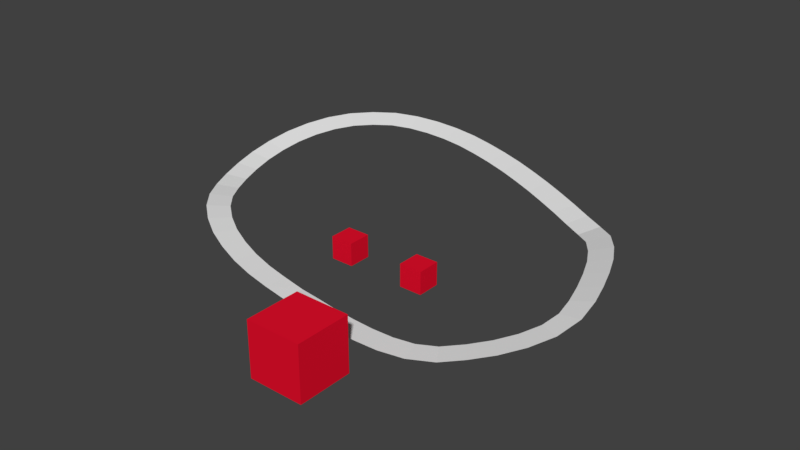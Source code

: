 # Source: track.test.001.blend  (saved by Blender 2.77.0; exported with 4.5.12 LTS)
import bpy
from mathutils import Matrix  # noqa: F401  (used for matrix-valued properties, if any)

bpy.ops.wm.read_factory_settings(use_empty=True)
scene = bpy.context.scene
scene.name = 'Scene'

# ---- collections
col_collection_1 = bpy.data.collections.new('Collection 1'); scene.collection.children.link(col_collection_1)
col_collection_6 = bpy.data.collections.new('Collection 6'); scene.collection.children.link(col_collection_6)
col_collection_6.hide_render = True
col_collection_6.hide_viewport = True
col_collection_11 = bpy.data.collections.new('Collection 11'); scene.collection.children.link(col_collection_11)

# ---- images (referenced by path relative to the original .blend; pixels are not part of the script)
import os
ASSET_DIR = os.environ.get("B2B_ASSET_DIR", "")  # directory of the original .blend (textures are referenced by path, not embedded)
HERE = os.path.dirname(os.path.abspath(__file__))  # packed textures are extracted next to this script under _unpacked/

def load_image(name, relpath, width, height, colorspace="sRGB"):
    """Load a texture the original file referenced (path relative to the .blend, or extracted next to this script)."""
    p = next((c for c in (os.path.join(HERE, relpath), os.path.join(ASSET_DIR, relpath)) if relpath and os.path.exists(c)), "")
    if p:
        img = bpy.data.images.load(p, check_existing=True)
        img.name = name
    else:  # same state as the original file: an image datablock whose file is absent (Cycles renders it pink)
        img = bpy.data.images.new(name, width, height)
        img.source = "FILE"
        img.filepath = "//" + (relpath or name)
    img.colorspace_settings.name = colorspace
    return img
img_roads0113_1_s_jpg = load_image('Roads0113_1_S.jpg', 'Roads0113_1_S.jpg', 1024, 1024, 'sRGB')
img_plane_bjs_bake = load_image('Plane_BJS_BAKE', '', 1024, 1024, 'sRGB')
img_road_static_bjs_bake = load_image('Road.Static_BJS_BAKE', '', 1024, 1024, 'sRGB')

# ---- materials (node trees are filled in below, after node groups)
mat_material_001 = bpy.data.materials.new('Material.001')
mat_material_001.alpha_threshold = 0.0
mat_material_001.use_transparent_shadow = False
mat_material_001.preview_render_type = 'FLAT'
mat_material_001.roughness = 0.5
mat_road = bpy.data.materials.new('Road')
mat_road.alpha_threshold = 0.0
mat_road.use_transparent_shadow = False
mat_road.roughness = 0.5
mat_material = bpy.data.materials.new('Material')
mat_material.alpha_threshold = 0.0
mat_material.use_transparent_shadow = False
mat_material.diffuse_color = (0.8, 0.005384, 0.02574, 1.0)
mat_material.roughness = 0.5
mat_material.line_color = (0.0, 0.0, 0.0, 1.0)

# ---- material node trees
mat_road.use_nodes = True; mat_road.node_tree.nodes.clear()
_N = mat_road.node_tree.nodes; _L = mat_road.node_tree.links
n0 = _N.new('ShaderNodeOutputMaterial'); n0.name = 'Material Output'; n0.location = (300, 300)
n1 = _N.new('ShaderNodeBsdfDiffuse'); n1.name = 'Diffuse BSDF'; n1.location = (10, 300)
n2 = _N.new('ShaderNodeTexImage'); n2.name = 'Image Texture'; n2.location = (-307, 355)
n2.width = 140
n2.image = img_roads0113_1_s_jpg
n3 = _N.new('ShaderNodeTexCoord'); n3.name = 'Texture Coordinate'; n3.location = (-625, 358)
n4 = _N.new('ShaderNodeTexImage'); n4.name = 'Image Texture.001'; n4.location = (0, 0)
n4.width = 140
n4.image = img_plane_bjs_bake
n5 = _N.new('ShaderNodeTexImage'); n5.name = 'Image Texture.002'; n5.location = (0, 0)
n5.width = 140
n5.image = img_plane_bjs_bake
n6 = _N.new('ShaderNodeTexImage'); n6.name = 'Image Texture.003'; n6.location = (0, 0)
n6.width = 140
n6.image = img_plane_bjs_bake
n7 = _N.new('ShaderNodeTexImage'); n7.name = 'Image Texture.004'; n7.location = (0, 0)
n7.width = 140
n7.image = img_road_static_bjs_bake
_L.new(n1.outputs[0], n0.inputs[0])
_L.new(n2.outputs[0], n1.inputs[0])
_L.new(n3.outputs[2], n2.inputs[0])
n0.is_active_output = True

# ---- world
world_world = bpy.data.worlds.new('World'); scene.world = world_world
world_world.color = (0.05088, 0.05088, 0.05088)
world_world.use_sun_shadow = False
world_world.sun_shadow_jitter_overblur = 0.0
world_world.cycles.sampling_method = 'MANUAL'

# ---- meshes
me_plane_002 = bpy.data.meshes.new('Plane.002')
me_plane_002.from_pydata([(2.158, -1.298, 0.0), (0.5152, 0.9453, -0.02451), (2.46, 0.6794, 0.0), (4.169, -1.582, 0.0), (4.409, 0.404, 0.0), (6.205, -1.783, 0.0), (6.353, 0.2117, 0.0), (8.268, -1.879, 0.0), (8.285, 0.1214, 0.0), (10.37, -1.799, 5.96e-08), (10.17, 0.1905, -5.96e-08), (12.53, -1.367, -4.548e-05), (11.92, 0.5361, 4.548e-05), (14.57, -0.401, 0.07714), (13.47, 1.27, 0.06054), (16.23, 0.8128, 0.3644), (15.0, 2.385, 0.3245), (17.8, 2.168, 0.7132), (16.41, 3.609, 0.6397), (19.19, 3.735, 1.124), (17.62, 4.966, 0.9957), (20.33, 5.566, 1.601), (18.54, 6.434, 1.379), (20.89, 7.755, 2.133), (18.94, 7.958, 1.747), (20.64, 9.996, 2.441), (18.73, 9.61, 1.964), (20.1, 12.0, 2.576), (18.24, 11.46, 2.088), (19.44, 13.96, 2.648), (17.62, 13.29, 2.155), (18.65, 15.88, 2.668), (16.89, 15.06, 2.174), (17.63, 17.75, 2.6), (16.0, 16.69, 2.115), (16.31, 19.51, 2.412), (14.95, 18.12, 1.967), (14.6, 20.87, 2.112), (13.59, 19.18, 1.732), (12.79, 21.84, 2.15), (11.88, 20.1, 1.774), (10.98, 22.74, 2.295), (10.12, 20.98, 1.915), (9.14, 23.57, 2.461), (8.329, 21.78, 2.077), (7.271, 24.35, 2.634), (6.52, 22.54, 2.243), (5.37, 25.06, 2.81), (4.689, 23.22, 2.413), (3.441, 25.71, 2.988), (2.841, 23.84, 2.584), (1.469, 26.24, 3.167), (0.9695, 24.35, 2.753), (-0.5392, 26.68, 3.343), (-0.9147, 24.76, 2.919), (-2.581, 27.0, 3.517), (-2.807, 25.06, 3.08), (-4.673, 27.1, 3.683), (-4.697, 25.15, 3.231), (-6.79, 26.95, 3.836), (-6.547, 25.02, 3.364), (-8.896, 26.51, 3.97), (-8.326, 24.66, 3.478), (-10.93, 25.68, 4.073), (-9.984, 23.99, 3.563), (-12.66, 24.35, 4.115), (-11.4, 22.88, 3.597), (-14.17, 22.78, 4.086), (-12.66, 21.59, 3.575), (-15.4, 21.04, 3.914), (-13.72, 20.07, 3.424), (-16.38, 19.16, 3.618), (-14.57, 18.45, 3.168), (-17.08, 17.17, 3.241), (-15.17, 16.74, 2.845), (-17.45, 15.09, 2.826), (-15.48, 14.96, 2.49), (-17.5, 12.98, 2.427), (-15.53, 13.16, 2.149), (-17.18, 10.89, 2.113), (-15.25, 11.35, 1.878), (-16.57, 8.856, 1.909), (-14.72, 9.58, 1.7), (-15.69, 6.935, 1.862), (-13.93, 7.877, 1.658), (-14.55, 5.123, 1.926), (-12.95, 6.302, 1.716), (-13.12, 3.497, 1.895), (-11.75, 4.94, 1.689), (-11.44, 2.151, 1.725), (-10.32, 3.802, 1.544), (-9.608, 1.068, 1.468), (-8.744, 2.866, 1.322), (-7.669, 0.2718, 1.156), (-7.028, 2.163, 1.046), (-5.676, -0.314, 0.833), (-5.233, 1.635, 0.7551), (-3.646, -0.6853, 0.5263), (-3.373, 1.295, 0.4741), (-1.599, -0.8949, 0.2562), (-1.477, 1.101, 0.2236), (0.3333, -1.0, 8.941e-08)], [], [(101, 0, 2, 1), (0, 3, 4, 2), (3, 5, 6, 4), (5, 7, 8, 6), (7, 9, 10, 8), (9, 11, 12, 10), (11, 13, 14, 12), (13, 15, 16, 14), (15, 17, 18, 16), (17, 19, 20, 18), (19, 21, 22, 20), (21, 23, 24, 22), (23, 25, 26, 24), (25, 27, 28, 26), (27, 29, 30, 28), (29, 31, 32, 30), (31, 33, 34, 32), (33, 35, 36, 34), (35, 37, 38, 36), (37, 39, 40, 38), (39, 41, 42, 40), (41, 43, 44, 42), (43, 45, 46, 44), (45, 47, 48, 46), (47, 49, 50, 48), (49, 51, 52, 50), (51, 53, 54, 52), (53, 55, 56, 54), (55, 57, 58, 56), (57, 59, 60, 58), (59, 61, 62, 60), (61, 63, 64, 62), (63, 65, 66, 64), (65, 67, 68, 66), (67, 69, 70, 68), (69, 71, 72, 70), (71, 73, 74, 72), (73, 75, 76, 74), (75, 77, 78, 76), (77, 79, 80, 78), (79, 81, 82, 80), (81, 83, 84, 82), (83, 85, 86, 84), (85, 87, 88, 86), (87, 89, 90, 88), (89, 91, 92, 90), (91, 93, 94, 92), (93, 95, 96, 94), (95, 97, 98, 96), (97, 99, 100, 98), (99, 101, 1, 100)])
_uv = me_plane_002.uv_layers.new(name='UVMap')
_uv.uv.foreach_set('vector', [7.544e-05, 7.571e-05, 1.001, 7.544e-05, 1.001, 0.9999, 7.548e-05, 0.9999, 7.544e-05, 7.571e-05, 1.001, 7.544e-05, 1.001, 0.9999, 7.548e-05, 0.9999, 7.544e-05, 7.571e-05, 1.001, 7.544e-05, 1.001, 0.9999, 7.548e-05, 0.9999, 7.544e-05, 7.571e-05, 1.001, 7.544e-05, 1.001, 0.9999, 7.548e-05, 0.9999, 7.544e-05, 7.571e-05, 1.001, 7.544e-05, 1.001, 0.9999, 7.548e-05, 0.9999, 7.544e-05, 7.571e-05, 1.001, 7.544e-05, 1.001, 0.9999, 7.548e-05, 0.9999, 7.544e-05, 7.571e-05, 1.001, 7.544e-05, 1.001, 0.9999, 7.548e-05, 0.9999, 7.544e-05, 7.571e-05, 1.001, 7.544e-05, 1.001, 0.9999, 7.548e-05, 0.9999, 7.544e-05, 7.571e-05, 1.001, 7.544e-05, 1.001, 0.9999, 7.548e-05, 0.9999, 7.544e-05, 7.571e-05, 1.001, 7.544e-05, 1.001, 0.9999, 7.548e-05, 0.9999, 7.544e-05, 7.571e-05, 1.001, 7.544e-05, 1.001, 0.9999, 7.548e-05, 0.9999, 7.544e-05, 7.571e-05, 1.001, 7.544e-05, 1.001, 0.9999, 7.548e-05, 0.9999, 7.544e-05, 7.571e-05, 1.001, 7.544e-05, 1.001, 0.9999, 7.548e-05, 0.9999, 7.544e-05, 7.571e-05, 1.001, 7.544e-05, 1.001, 0.9999, 7.548e-05, 0.9999, 7.544e-05, 7.571e-05, 1.001, 7.544e-05, 1.001, 0.9999, 7.548e-05, 0.9999, 7.544e-05, 7.571e-05, 1.001, 7.544e-05, 1.001, 0.9999, 7.548e-05, 0.9999, 7.544e-05, 7.571e-05, 1.001, 7.544e-05, 1.001, 0.9999, 7.548e-05, 0.9999, 7.544e-05, 7.571e-05, 1.001, 7.544e-05, 1.001, 0.9999, 7.548e-05, 0.9999, 7.544e-05, 7.571e-05, 1.001, 7.544e-05, 1.001, 0.9999, 7.548e-05, 0.9999, 7.544e-05, 7.571e-05, 1.001, 7.544e-05, 1.001, 0.9999, 7.548e-05, 0.9999, 7.544e-05, 7.571e-05, 1.001, 7.544e-05, 1.001, 0.9999, 7.548e-05, 0.9999, 7.544e-05, 7.571e-05, 1.001, 7.544e-05, 1.001, 0.9999, 7.548e-05, 0.9999, 7.544e-05, 7.571e-05, 1.001, 7.544e-05, 1.001, 0.9999, 7.548e-05, 0.9999, 7.544e-05, 7.571e-05, 1.001, 7.544e-05, 1.001, 0.9999, 7.548e-05, 0.9999, 7.544e-05, 7.571e-05, 1.001, 7.544e-05, 1.001, 0.9999, 7.548e-05, 0.9999, 7.544e-05, 7.571e-05, 1.001, 7.544e-05, 1.001, 0.9999, 7.548e-05, 0.9999, 7.544e-05, 7.571e-05, 1.001, 7.544e-05, 1.001, 0.9999, 7.548e-05, 0.9999, 7.544e-05, 7.571e-05, 1.001, 7.544e-05, 1.001, 0.9999, 7.548e-05, 0.9999, 7.544e-05, 7.571e-05, 1.001, 7.544e-05, 1.001, 0.9999, 7.548e-05, 0.9999, 7.544e-05, 7.571e-05, 1.001, 7.544e-05, 1.001, 0.9999, 7.548e-05, 0.9999, 7.544e-05, 7.571e-05, 1.001, 7.544e-05, 1.001, 0.9999, 7.548e-05, 0.9999, 7.544e-05, 7.571e-05, 1.001, 7.544e-05, 1.001, 0.9999, 7.548e-05, 0.9999, 7.544e-05, 7.571e-05, 1.001, 7.544e-05, 1.001, 0.9999, 7.548e-05, 0.9999, 7.544e-05, 7.571e-05, 1.001, 7.544e-05, 1.001, 0.9999, 7.548e-05, 0.9999, 7.544e-05, 7.571e-05, 1.001, 7.544e-05, 1.001, 0.9999, 7.548e-05, 0.9999, 7.544e-05, 7.571e-05, 1.001, 7.544e-05, 1.001, 0.9999, 7.548e-05, 0.9999, 7.544e-05, 7.571e-05, 1.001, 7.544e-05, 1.001, 0.9999, 7.548e-05, 0.9999, 7.544e-05, 7.571e-05, 1.001, 7.544e-05, 1.001, 0.9999, 7.548e-05, 0.9999, 7.544e-05, 7.571e-05, 1.001, 7.544e-05, 1.001, 0.9999, 7.548e-05, 0.9999, 7.544e-05, 7.571e-05, 1.001, 7.544e-05, 1.001, 0.9999, 7.548e-05, 0.9999, 7.544e-05, 7.571e-05, 1.001, 7.544e-05, 1.001, 0.9999, 7.548e-05, 0.9999, 7.544e-05, 7.571e-05, 1.001, 7.544e-05, 1.001, 0.9999, 7.548e-05, 0.9999, 7.544e-05, 7.571e-05, 1.001, 7.544e-05, 1.001, 0.9999, 7.548e-05, 0.9999, 7.544e-05, 7.571e-05, 1.001, 7.544e-05, 1.001, 0.9999, 7.548e-05, 0.9999, 7.544e-05, 7.571e-05, 1.001, 7.544e-05, 1.001, 0.9999, 7.548e-05, 0.9999, 7.544e-05, 7.571e-05, 1.001, 7.544e-05, 1.001, 0.9999, 7.548e-05, 0.9999, 7.544e-05, 7.571e-05, 1.001, 7.544e-05, 1.001, 0.9999, 7.548e-05, 0.9999, 7.544e-05, 7.571e-05, 1.001, 7.544e-05, 1.001, 0.9999, 7.548e-05, 0.9999, 7.544e-05, 7.571e-05, 1.001, 7.544e-05, 1.001, 0.9999, 7.548e-05, 0.9999, 7.544e-05, 7.571e-05, 1.001, 7.544e-05, 1.001, 0.9999, 7.548e-05, 0.9999, 7.544e-05, 7.571e-05, 1.001, 7.544e-05, 1.001, 0.9999, 7.548e-05, 0.9999])
me_plane_002.materials.append(mat_material_001)
me_plane_002.use_remesh_preserve_volume = False
me_plane_002.use_remesh_preserve_attributes = False
me_plane_002.use_mirror_vertex_groups = False
me_plane_002.update()
me_plane_001 = bpy.data.meshes.new('Plane.001')
me_plane_001.from_pydata([(0.0, -1.0, 0.0), (2.0, -1.0, 0.0), (0.0, 1.0, 0.0), (2.0, 1.0, 0.0)], [], [(0, 1, 3, 2)])
_uv = me_plane_001.uv_layers.new(name='UVMap')
_uv.uv.foreach_set('vector', [7.544e-05, 7.571e-05, 1.001, 7.544e-05, 1.001, 0.9999, 7.548e-05, 0.9999])
me_plane_001.materials.append(mat_road)
me_plane_001.use_remesh_preserve_volume = False
me_plane_001.use_remesh_preserve_attributes = False
me_plane_001.use_mirror_vertex_groups = False
me_plane_001.update()
me_cube_002 = bpy.data.meshes.new('Cube.002')
me_cube_002.from_pydata([(1.0, 1.0, -1.0), (1.0, -1.0, -1.0), (-1.0, -1.0, -1.0), (-1.0, 1.0, -1.0), (1.0, 1.0, 1.0), (1.0, -1.0, 1.0), (-1.0, -1.0, 1.0), (-1.0, 1.0, 1.0)], [], [(0, 1, 2, 3), (4, 7, 6, 5), (0, 4, 5, 1), (1, 5, 6, 2), (2, 6, 7, 3), (4, 0, 3, 7)])
me_cube_002.materials.append(mat_material)
me_cube_002.use_remesh_preserve_volume = False
me_cube_002.use_remesh_preserve_attributes = False
me_cube_002.use_mirror_vertex_groups = False
me_cube_002.update()
me_cube_001 = bpy.data.meshes.new('Cube.001')
me_cube_001.from_pydata([(1.0, 1.0, -1.0), (1.0, -1.0, -1.0), (-1.0, -1.0, -1.0), (-1.0, 1.0, -1.0), (1.0, 1.0, 1.0), (1.0, -1.0, 1.0), (-1.0, -1.0, 1.0), (-1.0, 1.0, 1.0)], [], [(0, 1, 2, 3), (4, 7, 6, 5), (0, 4, 5, 1), (1, 5, 6, 2), (2, 6, 7, 3), (4, 0, 3, 7)])
me_cube_001.materials.append(mat_material)
me_cube_001.use_remesh_preserve_volume = False
me_cube_001.use_remesh_preserve_attributes = False
me_cube_001.use_mirror_vertex_groups = False
me_cube_001.update()
me_cube = bpy.data.meshes.new('Cube')
me_cube.from_pydata([(1.0, 1.0, -1.0), (1.0, -1.0, -1.0), (-1.0, -1.0, -1.0), (-1.0, 1.0, -1.0), (1.0, 1.0, 1.0), (1.0, -1.0, 1.0), (-1.0, -1.0, 1.0), (-1.0, 1.0, 1.0)], [], [(0, 1, 2, 3), (4, 7, 6, 5), (0, 4, 5, 1), (1, 5, 6, 2), (2, 6, 7, 3), (4, 0, 3, 7)])
me_cube.materials.append(mat_material)
me_cube.use_remesh_preserve_volume = False
me_cube.use_remesh_preserve_attributes = False
me_cube.use_mirror_vertex_groups = False
me_cube.update()

# ---- curves / text
cu_beziercurve = bpy.data.curves.new('BezierCurve', 'CURVE')
cu_beziercurve.dimensions = '3D'
_sp = cu_beziercurve.splines.new('BEZIER'); _sp.bezier_points.add(6)
_sp.bezier_points.foreach_set('co', [0.3333, 0.0, 0.0, 13.33, 0.0, 0.0, 20.0, 8.0, 2.0, 14.24, 19.97, 1.884, -12.39, 23.38, 3.873, -14.27, 6.436, 1.79, -1.256, 0.08106, 0.2048])
_sp.bezier_points.foreach_set('handle_left', [-0.6667, 0.0, 0.0, 10.0, -2.0, 0.0, 19.81, 4.0, 1.0, 18.0, 18.04, 2.886, -5.087, 31.08, 3.81, -17.91, 12.28, 1.375, -6.796, 0.3727, 0.8409])
_sp.bezier_points.foreach_set('handle_right', [0.8333, 0.0, 0.0, 14.19, 0.5145, 0.0, 20.05, 8.969, 2.242, 13.37, 20.41, 1.653, -17.17, 18.34, 3.915, -11.66, 2.259, 2.087, -0.264, 0.02883, 0.09089])
for _p, _l, _r in zip(_sp.bezier_points, ['ALIGNED', 'ALIGNED', 'ALIGNED', 'ALIGNED', 'ALIGNED', 'ALIGNED', 'ALIGNED'], ['ALIGNED', 'ALIGNED', 'ALIGNED', 'ALIGNED', 'ALIGNED', 'ALIGNED', 'ALIGNED']): _p.handle_left_type = _l; _p.handle_right_type = _r
_sp.order_u = 0
_sp.order_v = 0
cu_beziercurve.use_path = True
cu_beziercurve.use_path_clamp = True
cu_beziercurve.bevel_resolution = 0
cu_beziercurve.fill_mode = 'HALF'

# ---- objects
ob_road_static = bpy.data.objects.new('Road.Static', me_plane_002)
ob_road_beziercurve = bpy.data.objects.new('Road.BezierCurve', cu_beziercurve)
ob_road_array = bpy.data.objects.new('Road.Array', me_plane_001)
ob_cube_002 = bpy.data.objects.new('Cube.002', me_cube_002)
ob_cube_001 = bpy.data.objects.new('Cube.001', me_cube_001)
ob_cube = bpy.data.objects.new('Cube', me_cube)

# ---- transforms, parenting, visibility, modifiers, constraints
ob_road_static.location = (0.0, 0.0, 0.0)
ob_road_static.lineart.crease_threshold = 0.0
ob_road_beziercurve.location = (0.0, 0.0, 0.0)
ob_road_beziercurve.lineart.crease_threshold = 0.0
ob_road_array.location = (0.0, 0.0, 0.0)
ob_road_array.lineart.crease_threshold = 0.0
_m = ob_road_array.modifiers.new('Array', 'ARRAY')
_m.fit_type = 'FIT_CURVE'
_m.curve = ob_road_beziercurve
_m.constant_offset_displace = (0.0, 0.0, 0.0)
_m.use_merge_vertices = True
_m = ob_road_array.modifiers.new('Curve', 'CURVE')
_m.object = ob_road_beziercurve
ob_cube_002.location = (7.0, -6.0, 1.0)
ob_cube_002.scale = (2.4, 2.4, 2.4)
ob_cube_002.lock_rotations_4d = False
ob_cube_002.empty_display_type = 'ARROWS'
ob_cube_002.lineart.crease_threshold = 0.0
ob_cube_001.location = (7.0, 7.0, 1.0)
ob_cube_001.lock_rotations_4d = False
ob_cube_001.empty_display_type = 'ARROWS'
ob_cube_001.lineart.crease_threshold = 0.0
ob_cube.location = (0.0, 7.0, 1.0)
ob_cube.lock_rotations_4d = False
ob_cube.empty_display_type = 'ARROWS'
ob_cube.lineart.crease_threshold = 0.0

# ---- collection membership
col_collection_1.objects.link(ob_road_static)
col_collection_6.objects.link(ob_road_beziercurve)
col_collection_6.objects.link(ob_road_array)
col_collection_11.objects.link(ob_cube_002)
col_collection_11.objects.link(ob_cube_001)
col_collection_11.objects.link(ob_cube)

# ---- scene / render settings (as saved in the file)
scene.frame_start = 1; scene.frame_end = 250; scene.frame_set(0)
scene.render.engine = 'BLENDER_EEVEE_NEXT'
scene.render.image_settings.file_format = 'JPEG'
scene.render.image_settings.color_mode = 'RGB'
scene.render.image_settings.quality = 50
scene.render.resolution_percentage = 50
scene.render.dither_intensity = 0.0
scene.cycles.feature_set = 'EXPERIMENTAL'
scene.cycles.use_denoising = False
scene.cycles.samples = 128
scene.cycles.sampling_pattern = 'TABULATED_SOBOL'
scene.cycles.light_sampling_threshold = 0.0
scene.cycles.use_adaptive_sampling = False
scene.cycles.use_light_tree = False
scene.cycles.blur_glossy = 0.0
scene.cycles.sample_clamp_indirect = 0.0
scene.view_settings.view_transform = 'Standard'
bpy.context.view_layer.update()

# ---- added for rendering (the .blend has no active camera and no usable light): camera, sun
cam_auto = bpy.data.cameras.new('AutoCamera')
cam_auto.lens = 50.0
cam_auto.sensor_width = 36.0
cam_auto.clip_end = 1000.0
ob_auto_camera = bpy.data.objects.new('AutoCamera', cam_auto)
scene.collection.objects.link(ob_auto_camera)
ob_auto_camera.location = (53.1599, -50.6005, 43.0305)
ob_auto_camera.rotation_euler = (1.09748, -7.21219e-08, 0.694738)
scene.camera = ob_auto_camera
light_auto_sun = bpy.data.lights.new('AutoSun', 'SUN')
light_auto_sun.energy = 3.0
light_auto_sun.angle = 0.0523599
ob_auto_sun = bpy.data.objects.new('AutoSun', light_auto_sun)
scene.collection.objects.link(ob_auto_sun)
ob_auto_sun.rotation_euler = (0.872665, 0.174533, 0.523599)
bpy.context.view_layer.update()
